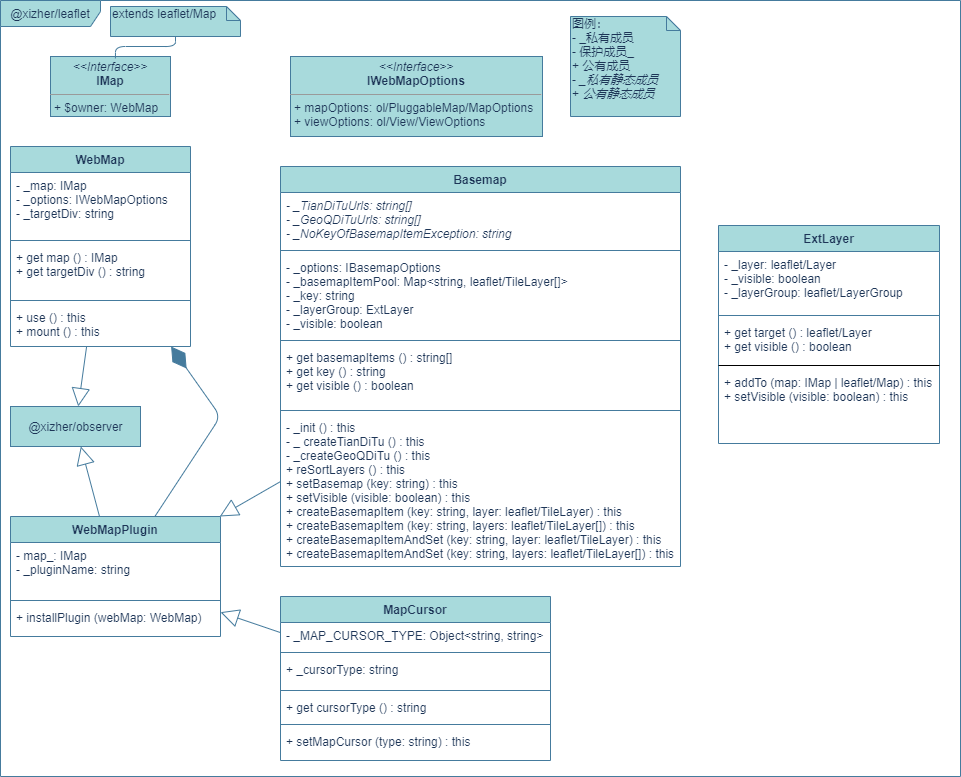

The diagram above was exported from draw.io. Its source (the exported page's mxGraphModel, read from the mxfile embedded in the PNG):
<mxGraphModel dx="1774" dy="924" grid="0" gridSize="10" guides="1" tooltips="1" connect="1" arrows="1" fold="1" page="0" pageScale="1" pageWidth="827" pageHeight="1169" background="#ffffff" math="0" shadow="0">
  <root>
    <mxCell id="0" />
    <mxCell id="1" parent="0" />
    <mxCell id="2" value="&lt;div&gt;图例：&lt;/div&gt;&lt;div&gt;- _私有成员&lt;/div&gt;&lt;div&gt;- 保护成员_&lt;/div&gt;&lt;div&gt;+ 公有成员&lt;/div&gt;&lt;div&gt;- &lt;i&gt;_私有静态成员&lt;/i&gt;&lt;/div&gt;&lt;div&gt;+ &lt;i&gt;公有静态成员&lt;/i&gt;&lt;/div&gt;" style="shape=note;whiteSpace=wrap;html=1;size=14;verticalAlign=top;align=left;spacingTop=-6;fillColor=#A8DADC;strokeColor=#457B9D;fontColor=#1D3557;" parent="1" vertex="1">
      <mxGeometry x="580" y="140" width="110" height="100" as="geometry" />
    </mxCell>
    <mxCell id="4" value="@xizher/leaflet" style="shape=umlFrame;whiteSpace=wrap;html=1;width=100;height=26;fillColor=#A8DADC;strokeColor=#457B9D;fontColor=#1D3557;" parent="1" vertex="1">
      <mxGeometry x="10" y="124" width="960" height="776" as="geometry" />
    </mxCell>
    <mxCell id="5" value="&lt;p style=&quot;margin: 0px ; margin-top: 4px ; text-align: center&quot;&gt;&lt;i&gt;&amp;lt;&amp;lt;Interface&amp;gt;&amp;gt;&lt;/i&gt;&lt;br&gt;&lt;b&gt;IMap&lt;/b&gt;&lt;/p&gt;&lt;hr size=&quot;1&quot;&gt;&lt;p style=&quot;margin: 0px ; margin-left: 4px&quot;&gt;+ $owner: WebMap&lt;/p&gt;&lt;p style=&quot;margin: 0px ; margin-left: 4px&quot;&gt;&lt;br&gt;&lt;/p&gt;" style="verticalAlign=top;align=left;overflow=fill;fontSize=12;fontFamily=Helvetica;html=1;fillColor=#A8DADC;strokeColor=#457B9D;fontColor=#1D3557;" parent="1" vertex="1">
      <mxGeometry x="60" y="180" width="120" height="60" as="geometry" />
    </mxCell>
    <mxCell id="8" value="extends leaflet/Map" style="shape=note;whiteSpace=wrap;html=1;size=14;verticalAlign=top;align=left;spacingTop=-6;fillColor=#A8DADC;strokeColor=#457B9D;fontColor=#1D3557;" parent="1" vertex="1">
      <mxGeometry x="120" y="130" width="130" height="30" as="geometry" />
    </mxCell>
    <mxCell id="9" value="" style="endArrow=none;html=1;edgeStyle=orthogonalEdgeStyle;entryX=0.5;entryY=1;entryDx=0;entryDy=0;entryPerimeter=0;exitX=0.541;exitY=0.032;exitDx=0;exitDy=0;exitPerimeter=0;strokeColor=#457B9D;fontColor=#1D3557;labelBackgroundColor=#F1FAEE;" parent="1" source="5" target="8" edge="1">
      <mxGeometry relative="1" as="geometry">
        <mxPoint x="30" y="280" as="sourcePoint" />
        <mxPoint x="190" y="280" as="targetPoint" />
      </mxGeometry>
    </mxCell>
    <mxCell id="10" value="" style="resizable=0;html=1;align=left;verticalAlign=bottom;fontSize=10;fillColor=#A8DADC;strokeColor=#457B9D;fontColor=#1D3557;labelBackgroundColor=#F1FAEE;" parent="9" connectable="0" vertex="1">
      <mxGeometry x="-1" relative="1" as="geometry" />
    </mxCell>
    <mxCell id="11" value="" style="resizable=0;html=1;align=right;verticalAlign=bottom;fontSize=10;fillColor=#A8DADC;strokeColor=#457B9D;fontColor=#1D3557;labelBackgroundColor=#F1FAEE;" parent="9" connectable="0" vertex="1">
      <mxGeometry x="1" relative="1" as="geometry" />
    </mxCell>
    <mxCell id="15" value="WebMap" style="swimlane;fontStyle=1;align=center;verticalAlign=top;childLayout=stackLayout;horizontal=1;startSize=26;horizontalStack=0;resizeParent=1;resizeParentMax=0;resizeLast=0;collapsible=1;marginBottom=0;fillColor=#A8DADC;strokeColor=#457B9D;fontColor=#1D3557;" parent="1" vertex="1">
      <mxGeometry x="20" y="270" width="180" height="200" as="geometry" />
    </mxCell>
    <mxCell id="16" value="- _map: IMap&#10;- _options: IWebMapOptions&#10;- _targetDiv: string" style="text;strokeColor=none;fillColor=none;align=left;verticalAlign=top;spacingLeft=4;spacingRight=4;overflow=hidden;rotatable=0;points=[[0,0.5],[1,0.5]];portConstraint=eastwest;fontColor=#1D3557;" parent="15" vertex="1">
      <mxGeometry y="26" width="180" height="64" as="geometry" />
    </mxCell>
    <mxCell id="19" value="" style="line;strokeWidth=1;fillColor=none;align=left;verticalAlign=middle;spacingTop=-1;spacingLeft=3;spacingRight=3;rotatable=0;labelPosition=right;points=[];portConstraint=eastwest;strokeColor=#457B9D;fontColor=#1D3557;labelBackgroundColor=#F1FAEE;" parent="15" vertex="1">
      <mxGeometry y="90" width="180" height="8" as="geometry" />
    </mxCell>
    <mxCell id="18" value="+ get map () : IMap&#10;+ get targetDiv () : string" style="text;strokeColor=none;fillColor=none;align=left;verticalAlign=top;spacingLeft=4;spacingRight=4;overflow=hidden;rotatable=0;points=[[0,0.5],[1,0.5]];portConstraint=eastwest;fontColor=#1D3557;" parent="15" vertex="1">
      <mxGeometry y="98" width="180" height="52" as="geometry" />
    </mxCell>
    <mxCell id="20" value="" style="line;strokeWidth=1;fillColor=none;align=left;verticalAlign=middle;spacingTop=-1;spacingLeft=3;spacingRight=3;rotatable=0;labelPosition=right;points=[];portConstraint=eastwest;strokeColor=#457B9D;fontColor=#1D3557;labelBackgroundColor=#F1FAEE;" parent="15" vertex="1">
      <mxGeometry y="150" width="180" height="8" as="geometry" />
    </mxCell>
    <mxCell id="21" value="+ use () : this&#10;+ mount () : this" style="text;strokeColor=none;fillColor=none;align=left;verticalAlign=top;spacingLeft=4;spacingRight=4;overflow=hidden;rotatable=0;points=[[0,0.5],[1,0.5]];portConstraint=eastwest;fontColor=#1D3557;" parent="15" vertex="1">
      <mxGeometry y="158" width="180" height="42" as="geometry" />
    </mxCell>
    <mxCell id="22" value="WebMapPlugin" style="swimlane;fontStyle=1;align=center;verticalAlign=top;childLayout=stackLayout;horizontal=1;startSize=26;horizontalStack=0;resizeParent=1;resizeParentMax=0;resizeLast=0;collapsible=1;marginBottom=0;fillColor=#A8DADC;strokeColor=#457B9D;fontColor=#1D3557;" parent="1" vertex="1">
      <mxGeometry x="20" y="640" width="210" height="120" as="geometry" />
    </mxCell>
    <mxCell id="23" value="- map_: IMap&#10;- _pluginName: string" style="text;strokeColor=none;fillColor=none;align=left;verticalAlign=top;spacingLeft=4;spacingRight=4;overflow=hidden;rotatable=0;points=[[0,0.5],[1,0.5]];portConstraint=eastwest;fontColor=#1D3557;" parent="22" vertex="1">
      <mxGeometry y="26" width="210" height="54" as="geometry" />
    </mxCell>
    <mxCell id="24" value="" style="line;strokeWidth=1;fillColor=none;align=left;verticalAlign=middle;spacingTop=-1;spacingLeft=3;spacingRight=3;rotatable=0;labelPosition=right;points=[];portConstraint=eastwest;strokeColor=#457B9D;fontColor=#1D3557;labelBackgroundColor=#F1FAEE;" parent="22" vertex="1">
      <mxGeometry y="80" width="210" height="8" as="geometry" />
    </mxCell>
    <mxCell id="25" value="+ installPlugin (webMap: WebMap)" style="text;strokeColor=none;fillColor=none;align=left;verticalAlign=top;spacingLeft=4;spacingRight=4;overflow=hidden;rotatable=0;points=[[0,0.5],[1,0.5]];portConstraint=eastwest;fontColor=#1D3557;" parent="22" vertex="1">
      <mxGeometry y="88" width="210" height="32" as="geometry" />
    </mxCell>
    <mxCell id="30" value="&lt;p style=&quot;margin: 0px ; margin-top: 4px ; text-align: center&quot;&gt;&lt;i&gt;&amp;lt;&amp;lt;Interface&amp;gt;&amp;gt;&lt;/i&gt;&lt;br&gt;&lt;b&gt;IWebMapOptions&lt;/b&gt;&lt;/p&gt;&lt;hr size=&quot;1&quot;&gt;&lt;p style=&quot;margin: 0px ; margin-left: 4px&quot;&gt;+ mapOptions: ol/PluggableMap/MapOptions&lt;br&gt;+ viewOptions: ol/View/ViewOptions&lt;/p&gt;&lt;p style=&quot;margin: 0px ; margin-left: 4px&quot;&gt;&lt;br&gt;&lt;/p&gt;" style="verticalAlign=top;align=left;overflow=fill;fontSize=12;fontFamily=Helvetica;html=1;fillColor=#A8DADC;strokeColor=#457B9D;fontColor=#1D3557;" parent="1" vertex="1">
      <mxGeometry x="300" y="180" width="252" height="80" as="geometry" />
    </mxCell>
    <mxCell id="31" value="" style="endArrow=diamondThin;endFill=1;endSize=24;html=1;strokeColor=#457B9D;fontColor=#1D3557;labelBackgroundColor=#F1FAEE;" parent="1" source="22" target="15" edge="1">
      <mxGeometry width="160" relative="1" as="geometry">
        <mxPoint x="290" y="490" as="sourcePoint" />
        <mxPoint x="450" y="490" as="targetPoint" />
        <Array as="points">
          <mxPoint x="230" y="540" />
        </Array>
      </mxGeometry>
    </mxCell>
    <mxCell id="32" value="@xizher/observer" style="html=1;fillColor=#A8DADC;strokeColor=#457B9D;fontColor=#1D3557;" parent="1" vertex="1">
      <mxGeometry x="20" y="530" width="130" height="40" as="geometry" />
    </mxCell>
    <mxCell id="34" value="" style="endArrow=block;endSize=16;endFill=0;html=1;strokeColor=#457B9D;fontColor=#1D3557;labelBackgroundColor=#F1FAEE;" parent="1" source="22" target="32" edge="1">
      <mxGeometry x="-0.1998" y="-8" width="160" relative="1" as="geometry">
        <mxPoint x="400" y="740" as="sourcePoint" />
        <mxPoint x="560" y="740" as="targetPoint" />
        <mxPoint as="offset" />
      </mxGeometry>
    </mxCell>
    <mxCell id="35" value="" style="endArrow=block;endSize=16;endFill=0;html=1;strokeColor=#457B9D;fontColor=#1D3557;labelBackgroundColor=#F1FAEE;" parent="1" source="15" target="32" edge="1">
      <mxGeometry x="-0.1998" y="-8" width="160" relative="1" as="geometry">
        <mxPoint x="119" y="650" as="sourcePoint" />
        <mxPoint x="100.33333333333337" y="580" as="targetPoint" />
        <mxPoint as="offset" />
      </mxGeometry>
    </mxCell>
    <mxCell id="36" value="Basemap" style="swimlane;fontStyle=1;align=center;verticalAlign=top;childLayout=stackLayout;horizontal=1;startSize=26;horizontalStack=0;resizeParent=1;resizeParentMax=0;resizeLast=0;collapsible=1;marginBottom=0;fillColor=#A8DADC;strokeColor=#457B9D;fontColor=#1D3557;" parent="1" vertex="1">
      <mxGeometry x="290" y="290" width="400" height="400" as="geometry" />
    </mxCell>
    <mxCell id="37" value="- _TianDiTuUrls: string[]&#10;- _GeoQDiTuUrls: string[]&#10;- _NoKeyOfBasemapItemException: string" style="text;strokeColor=none;fillColor=none;align=left;verticalAlign=top;spacingLeft=4;spacingRight=4;overflow=hidden;rotatable=0;points=[[0,0.5],[1,0.5]];portConstraint=eastwest;fontStyle=2;fontColor=#1D3557;" parent="36" vertex="1">
      <mxGeometry y="26" width="400" height="54" as="geometry" />
    </mxCell>
    <mxCell id="38" value="" style="line;strokeWidth=1;fillColor=none;align=left;verticalAlign=middle;spacingTop=-1;spacingLeft=3;spacingRight=3;rotatable=0;labelPosition=right;points=[];portConstraint=eastwest;strokeColor=#457B9D;fontColor=#1D3557;labelBackgroundColor=#F1FAEE;" parent="36" vertex="1">
      <mxGeometry y="80" width="400" height="8" as="geometry" />
    </mxCell>
    <mxCell id="43" value="- _options: IBasemapOptions&#10;- _basemapItemPool: Map&lt;string, leaflet/TileLayer[]&gt;&#10;- _key: string&#10;- _layerGroup: ExtLayer&#10;- _visible: boolean" style="text;strokeColor=none;fillColor=none;align=left;verticalAlign=top;spacingLeft=4;spacingRight=4;overflow=hidden;rotatable=0;points=[[0,0.5],[1,0.5]];portConstraint=eastwest;fontColor=#1D3557;" parent="36" vertex="1">
      <mxGeometry y="88" width="400" height="82" as="geometry" />
    </mxCell>
    <mxCell id="42" value="" style="line;strokeWidth=1;fillColor=none;align=left;verticalAlign=middle;spacingTop=-1;spacingLeft=3;spacingRight=3;rotatable=0;labelPosition=right;points=[];portConstraint=eastwest;strokeColor=#457B9D;fontColor=#1D3557;labelBackgroundColor=#F1FAEE;" parent="36" vertex="1">
      <mxGeometry y="170" width="400" height="8" as="geometry" />
    </mxCell>
    <mxCell id="39" value="+ get basemapItems () : string[]&#10;+ get key () : string&#10;+ get visible () : boolean" style="text;strokeColor=none;fillColor=none;align=left;verticalAlign=top;spacingLeft=4;spacingRight=4;overflow=hidden;rotatable=0;points=[[0,0.5],[1,0.5]];portConstraint=eastwest;fontColor=#1D3557;" parent="36" vertex="1">
      <mxGeometry y="178" width="400" height="62" as="geometry" />
    </mxCell>
    <mxCell id="44" value="" style="line;strokeWidth=1;fillColor=none;align=left;verticalAlign=middle;spacingTop=-1;spacingLeft=3;spacingRight=3;rotatable=0;labelPosition=right;points=[];portConstraint=eastwest;strokeColor=#457B9D;fontColor=#1D3557;labelBackgroundColor=#F1FAEE;" parent="36" vertex="1">
      <mxGeometry y="240" width="400" height="8" as="geometry" />
    </mxCell>
    <mxCell id="45" value="- _init () : this&#10;- _ createTianDiTu () : this&#10;- _createGeoQDiTu () : this&#10;+ reSortLayers () : this&#10;+ setBasemap (key: string) : this&#10;+ setVisible (visible: boolean) : this&#10;+ createBasemapItem (key: string, layer: leaflet/TileLayer) : this&#10;+ createBasemapItem (key: string, layers: leaflet/TileLayer[]) : this&#10;+ createBasemapItemAndSet (key: string, layer: leaflet/TileLayer) : this&#10;+ createBasemapItemAndSet (key: string, layers: leaflet/TileLayer[]) : this" style="text;strokeColor=none;fillColor=none;align=left;verticalAlign=top;spacingLeft=4;spacingRight=4;overflow=hidden;rotatable=0;points=[[0,0.5],[1,0.5]];portConstraint=eastwest;fontColor=#1D3557;" parent="36" vertex="1">
      <mxGeometry y="248" width="400" height="152" as="geometry" />
    </mxCell>
    <mxCell id="41" value="" style="endArrow=block;endSize=16;endFill=0;html=1;strokeColor=#457B9D;fontColor=#1D3557;labelBackgroundColor=#F1FAEE;" parent="1" source="36" target="22" edge="1">
      <mxGeometry width="160" relative="1" as="geometry">
        <mxPoint x="320" y="660" as="sourcePoint" />
        <mxPoint x="480" y="660" as="targetPoint" />
      </mxGeometry>
    </mxCell>
    <mxCell id="46" value="MapCursor" style="swimlane;fontStyle=1;align=center;verticalAlign=top;childLayout=stackLayout;horizontal=1;startSize=26;horizontalStack=0;resizeParent=1;resizeParentMax=0;resizeLast=0;collapsible=1;marginBottom=0;fillColor=#A8DADC;strokeColor=#457B9D;fontColor=#1D3557;" parent="1" vertex="1">
      <mxGeometry x="290" y="720" width="270" height="164" as="geometry" />
    </mxCell>
    <mxCell id="51" value="- _MAP_CURSOR_TYPE: Object&lt;string, string&gt;" style="text;strokeColor=none;fillColor=none;align=left;verticalAlign=top;spacingLeft=4;spacingRight=4;overflow=hidden;rotatable=0;points=[[0,0.5],[1,0.5]];portConstraint=eastwest;fontColor=#1D3557;" parent="46" vertex="1">
      <mxGeometry y="26" width="270" height="26" as="geometry" />
    </mxCell>
    <mxCell id="50" value="" style="line;strokeWidth=1;fillColor=none;align=left;verticalAlign=middle;spacingTop=-1;spacingLeft=3;spacingRight=3;rotatable=0;labelPosition=right;points=[];portConstraint=eastwest;strokeColor=#457B9D;fontColor=#1D3557;labelBackgroundColor=#F1FAEE;" parent="46" vertex="1">
      <mxGeometry y="52" width="270" height="8" as="geometry" />
    </mxCell>
    <mxCell id="47" value="+ _cursorType: string" style="text;strokeColor=none;fillColor=none;align=left;verticalAlign=top;spacingLeft=4;spacingRight=4;overflow=hidden;rotatable=0;points=[[0,0.5],[1,0.5]];portConstraint=eastwest;fontColor=#1D3557;" parent="46" vertex="1">
      <mxGeometry y="60" width="270" height="30" as="geometry" />
    </mxCell>
    <mxCell id="53" value="" style="line;strokeWidth=1;fillColor=none;align=left;verticalAlign=middle;spacingTop=-1;spacingLeft=3;spacingRight=3;rotatable=0;labelPosition=right;points=[];portConstraint=eastwest;strokeColor=#457B9D;fontColor=#1D3557;labelBackgroundColor=#F1FAEE;" parent="46" vertex="1">
      <mxGeometry y="90" width="270" height="8" as="geometry" />
    </mxCell>
    <mxCell id="54" value="+ get cursorType () : string" style="text;strokeColor=none;fillColor=none;align=left;verticalAlign=top;spacingLeft=4;spacingRight=4;overflow=hidden;rotatable=0;points=[[0,0.5],[1,0.5]];portConstraint=eastwest;fontColor=#1D3557;" parent="46" vertex="1">
      <mxGeometry y="98" width="270" height="26" as="geometry" />
    </mxCell>
    <mxCell id="48" value="" style="line;strokeWidth=1;fillColor=none;align=left;verticalAlign=middle;spacingTop=-1;spacingLeft=3;spacingRight=3;rotatable=0;labelPosition=right;points=[];portConstraint=eastwest;strokeColor=#457B9D;fontColor=#1D3557;labelBackgroundColor=#F1FAEE;" parent="46" vertex="1">
      <mxGeometry y="124" width="270" height="8" as="geometry" />
    </mxCell>
    <mxCell id="49" value="+ setMapCursor (type: string) : this" style="text;strokeColor=none;fillColor=none;align=left;verticalAlign=top;spacingLeft=4;spacingRight=4;overflow=hidden;rotatable=0;points=[[0,0.5],[1,0.5]];portConstraint=eastwest;fontColor=#1D3557;" parent="46" vertex="1">
      <mxGeometry y="132" width="270" height="32" as="geometry" />
    </mxCell>
    <mxCell id="52" value="" style="endArrow=block;endSize=16;endFill=0;html=1;strokeColor=#457B9D;fontColor=#1D3557;labelBackgroundColor=#F1FAEE;" parent="1" source="46" target="22" edge="1">
      <mxGeometry x="-0.125" width="160" relative="1" as="geometry">
        <mxPoint x="90" y="840" as="sourcePoint" />
        <mxPoint x="250" y="840" as="targetPoint" />
        <mxPoint as="offset" />
      </mxGeometry>
    </mxCell>
    <mxCell id="55" value="ExtLayer" style="swimlane;fontStyle=1;align=center;verticalAlign=top;childLayout=stackLayout;horizontal=1;startSize=26;horizontalStack=0;resizeParent=1;resizeParentMax=0;resizeLast=0;collapsible=1;marginBottom=0;fillColor=#A8DADC;strokeColor=#457B9D;fontColor=#1D3557;" vertex="1" parent="1">
      <mxGeometry x="728" y="349" width="221" height="218" as="geometry" />
    </mxCell>
    <mxCell id="56" value="- _layer: leaflet/Layer&#10;- _visible: boolean&#10;- _layerGroup: leaflet/LayerGroup" style="text;strokeColor=none;fillColor=none;align=left;verticalAlign=top;spacingLeft=4;spacingRight=4;overflow=hidden;rotatable=0;points=[[0,0.5],[1,0.5]];portConstraint=eastwest;fontColor=#1D3557;" vertex="1" parent="55">
      <mxGeometry y="26" width="221" height="60" as="geometry" />
    </mxCell>
    <mxCell id="57" value="" style="line;strokeWidth=1;fillColor=none;align=left;verticalAlign=middle;spacingTop=-1;spacingLeft=3;spacingRight=3;rotatable=0;labelPosition=right;points=[];portConstraint=eastwest;labelBackgroundColor=#F1FAEE;strokeColor=#457B9D;fontColor=#1D3557;" vertex="1" parent="55">
      <mxGeometry y="86" width="221" height="8" as="geometry" />
    </mxCell>
    <mxCell id="58" value="+ get target () : leaflet/Layer&#10;+ get visible () : boolean" style="text;strokeColor=none;fillColor=none;align=left;verticalAlign=top;spacingLeft=4;spacingRight=4;overflow=hidden;rotatable=0;points=[[0,0.5],[1,0.5]];portConstraint=eastwest;fontColor=#1D3557;" vertex="1" parent="55">
      <mxGeometry y="94" width="221" height="42" as="geometry" />
    </mxCell>
    <mxCell id="60" value="" style="line;strokeWidth=1;align=left;verticalAlign=middle;spacingTop=-1;spacingLeft=3;spacingRight=3;rotatable=0;labelPosition=right;points=[];portConstraint=eastwest;rounded=0;sketch=0;fontColor=#ffffff;fillColor=#000000;strokeColor=#000000;" vertex="1" parent="55">
      <mxGeometry y="136" width="221" height="8" as="geometry" />
    </mxCell>
    <mxCell id="59" value="+ addTo (map: IMap | leaflet/Map) : this&#10;+ setVisible (visible: boolean) : this" style="text;strokeColor=none;fillColor=none;align=left;verticalAlign=top;spacingLeft=4;spacingRight=4;overflow=hidden;rotatable=0;points=[[0,0.5],[1,0.5]];portConstraint=eastwest;fontColor=#1D3557;" vertex="1" parent="55">
      <mxGeometry y="144" width="221" height="74" as="geometry" />
    </mxCell>
  </root>
</mxGraphModel>